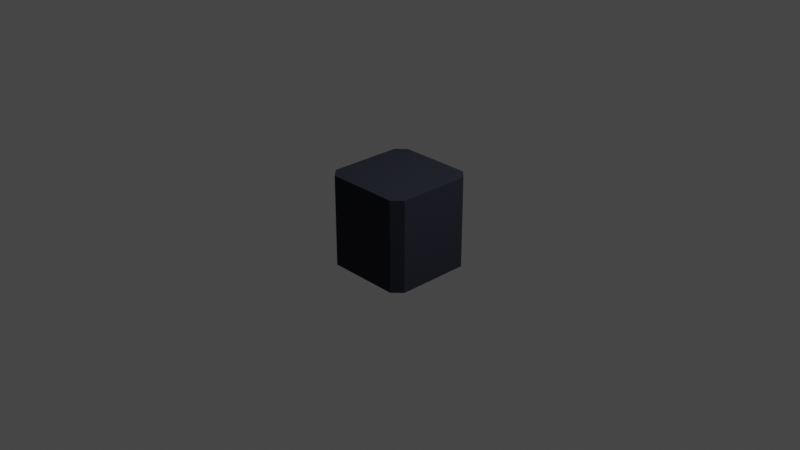 # Source: beveledCube.blend  (saved by Blender 3.6.11; exported with 4.5.12 LTS)
import bpy
from mathutils import Matrix  # noqa: F401  (used for matrix-valued properties, if any)

bpy.ops.wm.read_factory_settings(use_empty=True)
scene = bpy.context.scene
scene.name = 'Scene'

# ---- collections
col_collection = bpy.data.collections.new('Collection'); scene.collection.children.link(col_collection)

# ---- materials (node trees are filled in below, after node groups)
mat_material = bpy.data.materials.new('Material')
mat_material.alpha_threshold = 0.0
mat_material.use_transparent_shadow = False
mat_material.roughness = 0.5
mat_material.line_color = (0.0, 0.0, 0.0, 1.0)

# ---- material node trees
mat_material.use_nodes = True; mat_material.node_tree.nodes.clear()
_N = mat_material.node_tree.nodes; _L = mat_material.node_tree.links
n0 = _N.new('ShaderNodeOutputMaterial'); n0.name = 'Material Output'; n0.location = (300, 300)
n1 = _N.new('ShaderNodeBsdfPrincipled'); n1.name = 'Principled BSDF'; n1.location = (10, 300)
n1.distribution = 'GGX'
n1.subsurface_method = 'RANDOM_WALK_SKIN'
n1.inputs[0].default_value = (0.01202, 0.01391, 0.02625, 1.0)
n1.inputs[2].default_value = 1.0
n1.inputs[3].default_value = 1.45
n1.inputs[27].default_value = (0.0, 0.0, 0.0, 1.0)
n1.inputs[28].default_value = 1.0
_L.new(n1.outputs[0], n0.inputs[0])
n0.is_active_output = True

# ---- world
world_world = bpy.data.worlds.new('World'); scene.world = world_world
world_world.use_nodes = True; world_world.node_tree.nodes.clear()
_N = world_world.node_tree.nodes; _L = world_world.node_tree.links
n0 = _N.new('ShaderNodeOutputWorld'); n0.name = 'World Output'; n0.location = (300, 300)
n1 = _N.new('ShaderNodeBackground'); n1.name = 'Background'; n1.location = (10, 300)
n1.inputs[0].default_value = (0.05088, 0.05088, 0.05088, 1.0)
_L.new(n1.outputs[0], n0.inputs[0])
n0.is_active_output = True
world_world.color = (0.05088, 0.05088, 0.05088)
world_world.use_sun_shadow = False
world_world.sun_shadow_jitter_overblur = 0.0

# ---- cameras
cam_camera = bpy.data.cameras.new('Camera')
cam_camera.clip_end = 100.0
cam_camera.ortho_scale = 7.314

# ---- lights
light_light = bpy.data.lights.new('Light', 'POINT')
light_light.transmission_factor = 0.0
light_light.energy = 1000.0
light_light.shadow_soft_size = 0.1
light_light.shadow_maximum_resolution = 0.006
light_light.use_absolute_resolution = True

# ---- meshes
me_cube = bpy.data.meshes.new('Cube')
me_cube.from_pydata([(0.5, 0.4, 0.5), (0.4, 0.5, 0.5), (0.4, 0.5, -0.5), (0.5, 0.4, -0.5), (0.4, -0.5, 0.5), (0.5, -0.4, 0.5), (0.5, -0.4, -0.5), (0.4, -0.5, -0.5), (-0.4, 0.5, 0.5), (-0.5, 0.4, 0.5), (-0.5, 0.4, -0.5), (-0.4, 0.5, -0.5), (-0.5, -0.4, 0.5), (-0.4, -0.5, 0.5), (-0.4, -0.5, -0.5), (-0.5, -0.4, -0.5)], [], [(10, 11, 2, 3, 6, 7, 14, 15), (15, 12, 9, 10), (7, 4, 13, 14), (0, 1, 8, 9, 12, 13, 4, 5), (3, 0, 5, 6), (0, 3, 2, 1), (14, 13, 12, 15), (4, 7, 6, 5), (8, 11, 10, 9), (11, 8, 1, 2)])
_uv = me_cube.uv_layers.new(name='UVMap')
_uv.uv.foreach_set('vector', [0.125, 0.525, 0.15, 0.5, 0.35, 0.5, 0.375, 0.525, 0.375, 0.725, 0.35, 0.75, 0.15, 0.75, 0.125, 0.725, 0.375, 0.025, 0.625, 0.025, 0.625, 0.225, 0.375, 0.225, 0.375, 0.775, 0.625, 0.775, 0.625, 0.975, 0.375, 0.975, 0.625, 0.525, 0.65, 0.5, 0.85, 0.5, 0.875, 0.525, 0.875, 0.725, 0.85, 0.75, 0.65, 0.75, 0.625, 0.725, 0.375, 0.525, 0.625, 0.525, 0.625, 0.725, 0.375, 0.725, 0.625, 0.525, 0.375, 0.525, 0.375, 0.475, 0.625, 0.475, 0.375, 0.0, 0.625, 0.0, 0.625, 0.025, 0.375, 0.025, 0.625, 0.775, 0.375, 0.775, 0.375, 0.725, 0.625, 0.725, 0.625, 0.275, 0.375, 0.275, 0.375, 0.225, 0.625, 0.225, 0.375, 0.275, 0.625, 0.275, 0.625, 0.475, 0.375, 0.475])
me_cube.materials.append(mat_material)
me_cube.use_mirror_vertex_groups = False
me_cube.update()

# ---- objects
ob_cube = bpy.data.objects.new('Cube', me_cube)
ob_light = bpy.data.objects.new('Light', light_light)
ob_camera = bpy.data.objects.new('Camera', cam_camera)

# ---- transforms, parenting, visibility, modifiers, constraints
ob_cube.location = (0.0, 0.0, 0.0)
ob_cube.lock_rotations_4d = False
ob_cube.empty_display_type = 'ARROWS'
ob_cube.lineart.crease_threshold = 0.0
ob_light.location = (4.076, 1.005, 5.904)
ob_light.rotation_euler = (0.6503, 0.05522, 1.866)
ob_light.lock_rotations_4d = False
ob_light.empty_display_type = 'ARROWS'
ob_light.color = (0.0, 0.0, 0.0, 0.0)
ob_light.lineart.crease_threshold = 0.0
ob_camera.location = (7.359, -6.926, 4.958)
ob_camera.rotation_euler = (1.109, 0.0, 0.8149)
ob_camera.lock_rotations_4d = False
ob_camera.empty_display_type = 'ARROWS'
ob_camera.color = (0.0, 0.0, 0.0, 0.0)
ob_camera.display_type = 'WIRE'
ob_camera.lineart.crease_threshold = 0.0

# ---- collection membership
col_collection.objects.link(ob_cube)
col_collection.objects.link(ob_light)
col_collection.objects.link(ob_camera)

# ---- scene / render settings (as saved in the file)
scene.camera = ob_camera
scene.frame_start = 1; scene.frame_end = 250; scene.frame_set(1)
scene.render.engine = 'BLENDER_EEVEE_NEXT'
scene.cycles.sampling_pattern = 'TABULATED_SOBOL'
scene.view_settings.view_transform = 'Filmic'
bpy.context.view_layer.update()
